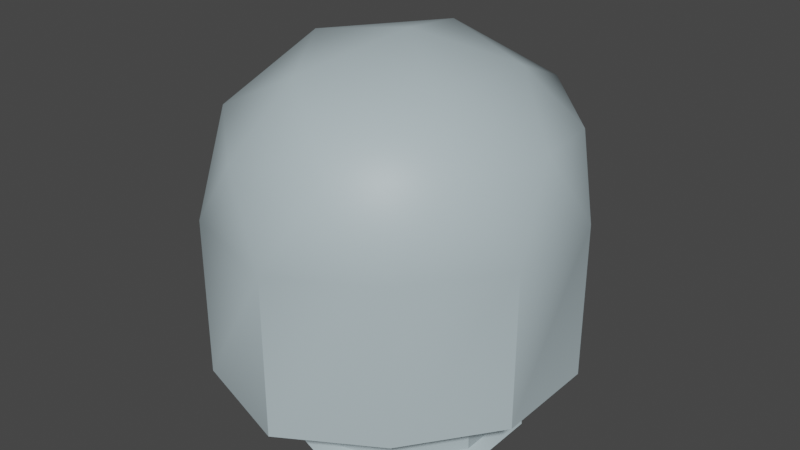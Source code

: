 # Source: RadomeLarge2.blend  (saved by Blender 2.90.8; exported with 4.5.12 LTS)
import bpy
from mathutils import Matrix  # noqa: F401  (used for matrix-valued properties, if any)

bpy.ops.wm.read_factory_settings(use_empty=True)
scene = bpy.context.scene
scene.name = 'Scene'

# ---- collections
col_collection = bpy.data.collections.new('Collection'); scene.collection.children.link(col_collection)

# ---- materials (node trees are filled in below, after node groups)
mat_radome_001 = bpy.data.materials.new('Radome.001')
mat_radome_001.use_transparent_shadow = False
mat_radome = bpy.data.materials.new('Radome')
mat_radome.use_transparent_shadow = False

# ---- node groups
ng_auto_smooth = bpy.data.node_groups.new('Auto Smooth', 'GeometryNodeTree')
_s = ng_auto_smooth.interface.new_socket(name='Geometry', in_out='OUTPUT', socket_type='NodeSocketGeometry')
_s = ng_auto_smooth.interface.new_socket(name='Geometry', in_out='INPUT', socket_type='NodeSocketGeometry')
_s = ng_auto_smooth.interface.new_socket(name='Angle', in_out='INPUT', socket_type='NodeSocketFloat')
_s.subtype = 'ANGLE'
_s.min_value = 0.0
_s.max_value = 3.142
ng_auto_smooth.is_modifier = True
_N = ng_auto_smooth.nodes; _L = ng_auto_smooth.links
n0 = _N.new('NodeGroupOutput'); n0.name = 'Group Output'; n0.location = (480, -100)
n1 = _N.new('NodeGroupInput'); n1.name = 'Group Input'; n1.location = (-420, -300)
n2 = _N.new('NodeGroupInput'); n2.name = 'Group Input.001'; n2.location = (-60, -100)
n3 = _N.new('GeometryNodeSetShadeSmooth'); n3.name = 'Set Shade Smooth'; n3.location = (120, -100)
n3.domain = 'EDGE'
n4 = _N.new('GeometryNodeSetShadeSmooth'); n4.name = 'Set Shade Smooth.001'; n4.location = (300, -100)
n5 = _N.new('GeometryNodeInputMeshEdgeAngle'); n5.name = 'Edge Angle'; n5.location = (-420, -220)
n6 = _N.new('GeometryNodeInputEdgeSmooth'); n6.name = 'Is Edge Smooth'; n6.location = (-60, -160)
n7 = _N.new('GeometryNodeInputShadeSmooth'); n7.name = 'Is Face Smooth'; n7.location = (-240, -340)
n8 = _N.new('FunctionNodeBooleanMath'); n8.name = 'Boolean Math'; n8.location = (-60, -220)
n9 = _N.new('FunctionNodeCompare'); n9.name = 'Compare'; n9.location = (-240, -180)
n9.operation = 'LESS_EQUAL'
_L.new(n5.outputs[0], n9.inputs[0])
_L.new(n4.outputs[0], n0.inputs[0])
_L.new(n1.outputs[1], n9.inputs[1])
_L.new(n9.outputs[0], n8.inputs[0])
_L.new(n7.outputs[0], n8.inputs[1])
_L.new(n2.outputs[0], n3.inputs[0])
_L.new(n6.outputs[0], n3.inputs[1])
_L.new(n3.outputs[0], n4.inputs[0])
_L.new(n8.outputs[0], n3.inputs[2])
n0.is_active_output = True

# ---- material node trees
mat_radome_001.use_nodes = True; mat_radome_001.node_tree.nodes.clear()
_N = mat_radome_001.node_tree.nodes; _L = mat_radome_001.node_tree.links
n0 = _N.new('ShaderNodeOutputMaterial'); n0.name = 'Material Output'; n0.location = (300, 300)
n1 = _N.new('ShaderNodeBsdfPrincipled'); n1.name = 'Principled BSDF'; n1.location = (10, 300)
n1.distribution = 'GGX'
n1.subsurface_method = 'BURLEY'
n1.inputs[0].default_value = (0.4482, 0.5485, 0.5815, 1.0)
n1.inputs[3].default_value = 1.45
n1.inputs[27].default_value = (0.0, 0.0, 0.0, 1.0)
n1.inputs[28].default_value = 1.0
_L.new(n1.outputs[0], n0.inputs[0])
n0.is_active_output = True
mat_radome.use_nodes = True; mat_radome.node_tree.nodes.clear()
_N = mat_radome.node_tree.nodes; _L = mat_radome.node_tree.links
n0 = _N.new('ShaderNodeOutputMaterial'); n0.name = 'Material Output'; n0.location = (300, 300)
n1 = _N.new('ShaderNodeBsdfPrincipled'); n1.name = 'Principled BSDF'; n1.location = (10, 300)
n1.distribution = 'GGX'
n1.subsurface_method = 'BURLEY'
n1.inputs[0].default_value = (0.4482, 0.5485, 0.5815, 1.0)
n1.inputs[3].default_value = 1.45
n1.inputs[27].default_value = (0.0, 0.0, 0.0, 1.0)
n1.inputs[28].default_value = 1.0
_L.new(n1.outputs[0], n0.inputs[0])
n0.is_active_output = True

# ---- world
world_world = bpy.data.worlds.new('World'); scene.world = world_world
world_world.use_nodes = True; world_world.node_tree.nodes.clear()
_N = world_world.node_tree.nodes; _L = world_world.node_tree.links
n0 = _N.new('ShaderNodeOutputWorld'); n0.name = 'World Output'; n0.location = (300, 300)
n1 = _N.new('ShaderNodeBackground'); n1.name = 'Background'; n1.location = (10, 300)
n1.inputs[0].default_value = (0.05088, 0.05088, 0.05088, 1.0)
_L.new(n1.outputs[0], n0.inputs[0])
n0.is_active_output = True
world_world.color = (0.05088, 0.05088, 0.05088)
world_world.use_sun_shadow = False
world_world.sun_shadow_jitter_overblur = 0.0

# ---- meshes
me_icosphere_002 = bpy.data.meshes.new('Icosphere.002')
me_icosphere_002.from_pydata([(0.1264, -1.049, 1.882), (-0.9901, -0.5939, 1.861), (-0.9901, 0.5939, 1.861), (0.1264, 1.049, 1.882), (0.8885, 2.74e-08, 1.882), (-0.2135, -2.259e-10, 2.428), (0.9292, -0.3713, 1.415), (0.9292, 0.3713, 1.415), (-0.2135, -1.202, 1.415), (0.4927, -0.9721, 1.415), (-1.22, -0.3401, 1.434), (-0.8198, -0.8905, 1.434), (-0.8198, 0.8905, 1.434), (-1.22, 0.3401, 1.434), (0.4927, 0.9721, 1.415), (-0.2135, 1.202, 1.415), (0.6342, -0.6166, 1.961), (-0.5386, -0.9976, 1.961), (-1.134, 2.74e-08, 1.934), (-0.5386, 0.9976, 1.961), (0.6342, 0.6166, 1.961), (0.001389, -0.674, 2.283), (0.4911, -2.259e-10, 2.283), (-0.6971, -0.3816, 2.223), (-0.6971, 0.3816, 2.223), (0.001389, 0.674, 2.283), (0.9292, -0.3713, 0.4144), (0.9292, 0.3713, 0.4144), (-0.2135, -1.202, 0.4144), (0.4927, -0.9721, 0.4144), (-1.22, -0.3401, 0.4507), (-0.8198, -0.8905, 0.4507), (-0.8198, 0.8905, 0.4507), (-1.22, 0.3401, 0.4507), (0.4927, 0.9721, 0.4144), (-0.2135, 1.202, 0.4144), (0.5057, -0.2204, 0.3893), (0.5057, 0.2204, 0.3893), (-0.1728, -0.7134, 0.3893), (0.2466, -0.5771, 0.3893), (-0.8512, -0.2204, 0.3893), (-0.5921, -0.5771, 0.3893), (-0.5921, 0.5771, 0.3893), (-0.8512, 0.2204, 0.3893), (0.2466, 0.5771, 0.3893), (-0.1728, 0.7134, 0.3893), (0.5764, -0.2434, 0.343), (0.5764, 0.2434, 0.343), (-0.1728, -0.7877, 0.343), (0.2902, -0.6373, 0.343), (-0.9219, -0.2434, 0.343), (-0.6358, -0.6373, 0.343), (-0.6358, 0.6373, 0.343), (-0.9219, 0.2434, 0.343), (0.2902, 0.6373, 0.343), (-0.1728, 0.7877, 0.343), (0.5048, -0.2201, 0.2967), (0.5048, 0.2201, 0.2967), (-0.1728, -0.7124, 0.2967), (0.246, -0.5764, 0.2967), (-0.8503, -0.2201, 0.2967), (-0.5915, -0.5764, 0.2967), (-0.5915, 0.5764, 0.2967), (-0.8503, 0.2201, 0.2967), (0.246, 0.5764, 0.2967), (-0.1728, 0.7124, 0.2967), (0.5048, 0.2201, 0.05682), (0.246, 0.5764, 0.05682), (-0.1728, 0.7124, 0.05682), (-0.5915, 0.5764, 0.05682), (-0.8503, 0.2201, 0.05682), (-0.8503, -0.2201, 0.05682), (-0.5915, -0.5764, 0.05682), (-0.1728, -0.7124, 0.05682), (0.246, -0.5764, 0.05682), (0.5048, -0.2201, 0.05682), (0.5713, 0.2418, 2.384e-07), (0.2871, 0.633, 2.384e-07), (-0.1728, 0.7824, 2.384e-07), (-0.6326, 0.633, 2.384e-07), (-0.9169, 0.2418, 2.384e-07), (-0.9169, -0.2418, 2.384e-07), (-0.6326, -0.633, 2.384e-07), (-0.1728, -0.7824, 2.384e-07), (0.2871, -0.633, 2.384e-07), (0.5713, -0.2418, 2.384e-07)], [], [(0, 16, 21), (1, 17, 23), (2, 18, 24), (3, 19, 25), (4, 20, 22), (22, 25, 5), (22, 20, 25), (20, 3, 25), (25, 24, 5), (25, 19, 24), (19, 2, 24), (24, 23, 5), (24, 18, 23), (18, 1, 23), (23, 21, 5), (23, 17, 21), (17, 0, 21), (21, 22, 5), (21, 16, 22), (16, 4, 22), (7, 20, 4), (7, 14, 20), (14, 3, 20), (15, 19, 3), (15, 12, 19), (12, 2, 19), (13, 18, 2), (13, 10, 18), (10, 1, 18), (11, 17, 1), (11, 8, 17), (8, 0, 17), (9, 16, 0), (9, 6, 16), (6, 4, 16), (14, 15, 3), (12, 13, 2), (10, 11, 1), (8, 9, 0), (6, 7, 4), (13, 12, 32, 33), (6, 9, 29, 26), (8, 11, 31, 28), (11, 10, 30, 31), (10, 13, 33, 30), (12, 15, 35, 32), (14, 7, 27, 34), (9, 8, 28, 29), (15, 14, 34, 35), (7, 6, 26, 27), (33, 32, 42, 43), (28, 31, 41, 38), (34, 27, 37, 44), (31, 30, 40, 41), (26, 29, 39, 36), (32, 35, 45, 42), (29, 28, 38, 39), (35, 34, 44, 45), (30, 33, 43, 40), (27, 26, 36, 37), (44, 37, 47, 54), (41, 40, 50, 51), (36, 39, 49, 46), (42, 45, 55, 52), (39, 38, 48, 49), (45, 44, 54, 55), (40, 43, 53, 50), (37, 36, 46, 47), (43, 42, 52, 53), (38, 41, 51, 48), (46, 49, 59, 56), (52, 55, 65, 62), (49, 48, 58, 59), (55, 54, 64, 65), (50, 53, 63, 60), (47, 46, 56, 57), (53, 52, 62, 63), (48, 51, 61, 58), (54, 47, 57, 64), (51, 50, 60, 61), (62, 65, 68, 69), (74, 73, 83, 84), (59, 58, 73, 74), (65, 64, 67, 68), (60, 63, 70, 71), (57, 56, 75, 66), (63, 62, 69, 70), (58, 61, 72, 73), (64, 57, 66, 67), (61, 60, 71, 72), (56, 59, 74, 75), (76, 85, 84, 83, 82, 81, 80, 79, 78, 77), (68, 67, 77, 78), (71, 70, 80, 81), (66, 75, 85, 76), (70, 69, 79, 80), (73, 72, 82, 83), (67, 66, 76, 77), (72, 71, 81, 82), (75, 74, 84, 85), (69, 68, 78, 79)])
me_icosphere_002.polygons.foreach_set('use_smooth', [True] * 101)
_k = {(27, 34): 0.85882, (32, 35): 0.85882, (30, 33): 0.85882, (28, 31): 0.85882, (26, 29): 0.85882, (34, 35): 0.85882, (32, 33): 0.85882, (30, 31): 0.85882, (28, 29): 0.85882, (26, 27): 0.85882, (37, 44): 1.0, (42, 45): 1.0, (40, 43): 1.0, (38, 41): 1.0, (36, 39): 1.0, (44, 45): 1.0, (42, 43): 1.0, (40, 41): 1.0, (38, 39): 1.0, (36, 37): 1.0, (57, 64): 1.0, (62, 65): 1.0, (60, 63): 1.0, (58, 61): 1.0, (56, 59): 1.0, (64, 65): 1.0, (62, 63): 1.0, (60, 61): 1.0, (58, 59): 1.0, (56, 57): 1.0, (66, 67): 1.0, (68, 69): 1.0, (70, 71): 1.0, (72, 73): 1.0, (74, 75): 1.0, (67, 68): 1.0, (69, 70): 1.0, (71, 72): 1.0, (73, 74): 1.0, (66, 75): 1.0, (76, 77): 1.0, (78, 79): 1.0, (80, 81): 1.0, (82, 83): 1.0, (84, 85): 1.0, (77, 78): 1.0, (79, 80): 1.0, (81, 82): 1.0, (83, 84): 1.0, (76, 85): 1.0}
me_icosphere_002.attributes.new('crease_edge', 'FLOAT', 'EDGE').data.foreach_set('value', [_k.get((min(e.vertices), max(e.vertices)), 0.0) for e in me_icosphere_002.edges])
_uv = me_icosphere_002.uv_layers.new(name='UVMap')
_uv.uv.foreach_set('vector', [0.8182, 0.3149, 0.7273, 0.3149, 0.7727, 0.3937, 1.0, 0.3149, 0.9091, 0.3149, 0.9545, 0.3937, 0.2727, 0.3149, 0.1818, 0.3149, 0.2273, 0.3937, 0.4545, 0.3149, 0.3636, 0.3149, 0.4091, 0.3937, 0.6364, 0.3149, 0.5455, 0.3149, 0.5909, 0.3937, 0.5909, 0.3937, 0.5, 0.3937, 0.5455, 0.4724, 0.5909, 0.3937, 0.5455, 0.3149, 0.5, 0.3937, 0.5455, 0.3149, 0.4545, 0.3149, 0.5, 0.3937, 0.4091, 0.3937, 0.3182, 0.3937, 0.3636, 0.4724, 0.4091, 0.3937, 0.3636, 0.3149, 0.3182, 0.3937, 0.3636, 0.3149, 0.2727, 0.3149, 0.3182, 0.3937, 0.2273, 0.3937, 0.1364, 0.3937, 0.1818, 0.4724, 0.2273, 0.3937, 0.1818, 0.3149, 0.1364, 0.3937, 0.1818, 0.3149, 0.09091, 0.3149, 0.1364, 0.3937, 0.9545, 0.3937, 0.8636, 0.3937, 0.9091, 0.4724, 0.9545, 0.3937, 0.9091, 0.3149, 0.8636, 0.3937, 0.9091, 0.3149, 0.8182, 0.3149, 0.8636, 0.3937, 0.7727, 0.3937, 0.6818, 0.3937, 0.7273, 0.4724, 0.7727, 0.3937, 0.7273, 0.3149, 0.6818, 0.3937, 0.7273, 0.3149, 0.6364, 0.3149, 0.6818, 0.3937, 0.5909, 0.2362, 0.5455, 0.3149, 0.6364, 0.3149, 0.5909, 0.2362, 0.5, 0.2362, 0.5455, 0.3149, 0.5, 0.2362, 0.4545, 0.3149, 0.5455, 0.3149, 0.4091, 0.2362, 0.3636, 0.3149, 0.4545, 0.3149, 0.4091, 0.2362, 0.3182, 0.2362, 0.3636, 0.3149, 0.3182, 0.2362, 0.2727, 0.3149, 0.3636, 0.3149, 0.2273, 0.2362, 0.1818, 0.3149, 0.2727, 0.3149, 0.2273, 0.2362, 0.1364, 0.2362, 0.1818, 0.3149, 0.1364, 0.2362, 0.09091, 0.3149, 0.1818, 0.3149, 0.9545, 0.2362, 0.9091, 0.3149, 1.0, 0.3149, 0.9545, 0.2362, 0.8636, 0.2362, 0.9091, 0.3149, 0.8636, 0.2362, 0.8182, 0.3149, 0.9091, 0.3149, 0.7727, 0.2362, 0.7273, 0.3149, 0.8182, 0.3149, 0.7727, 0.2362, 0.6818, 0.2362, 0.7273, 0.3149, 0.6818, 0.2362, 0.6364, 0.3149, 0.7273, 0.3149, 0.5, 0.2362, 0.4091, 0.2362, 0.4545, 0.3149, 0.3182, 0.2362, 0.2273, 0.2362, 0.2727, 0.3149, 0.1364, 0.2362, 0.04545, 0.2362, 0.09091, 0.3149, 0.8636, 0.2362, 0.7727, 0.2362, 0.8182, 0.3149, 0.6818, 0.2362, 0.5909, 0.2362, 0.6364, 0.3149, 0.2273, 0.2362, 0.3182, 0.2362, 0.3182, 0.2362, 0.2273, 0.2362, 0.6818, 0.2362, 0.7727, 0.2362, 0.7727, 0.2362, 0.6818, 0.2362, 0.8636, 0.2362, 0.9545, 0.2362, 0.9545, 0.2362, 0.8636, 0.2362, 0.04545, 0.2362, 0.1364, 0.2362, 0.1364, 0.2362, 0.04545, 0.2362, 0.1364, 0.2362, 0.2273, 0.2362, 0.2273, 0.2362, 0.1364, 0.2362, 0.3182, 0.2362, 0.4091, 0.2362, 0.4091, 0.2362, 0.3182, 0.2362, 0.5, 0.2362, 0.5909, 0.2362, 0.5909, 0.2362, 0.5, 0.2362, 0.7727, 0.2362, 0.8636, 0.2362, 0.8636, 0.2362, 0.7727, 0.2362, 0.4091, 0.2362, 0.5, 0.2362, 0.5, 0.2362, 0.4091, 0.2362, 0.5909, 0.2362, 0.6818, 0.2362, 0.6818, 0.2362, 0.5909, 0.2362, 0.2273, 0.2362, 0.3182, 0.2362, 0.3182, 0.2362, 0.2273, 0.2362, 0.8636, 0.2362, 0.9545, 0.2362, 0.9545, 0.2362, 0.8636, 0.2362, 0.5, 0.2362, 0.5909, 0.2362, 0.5909, 0.2362, 0.5, 0.2362, 0.04545, 0.2362, 0.1364, 0.2362, 0.1364, 0.2362, 0.04545, 0.2362, 0.6818, 0.2362, 0.7727, 0.2362, 0.7727, 0.2362, 0.6818, 0.2362, 0.3182, 0.2362, 0.4091, 0.2362, 0.4091, 0.2362, 0.3182, 0.2362, 0.7727, 0.2362, 0.8636, 0.2362, 0.8636, 0.2362, 0.7727, 0.2362, 0.4091, 0.2362, 0.5, 0.2362, 0.5, 0.2362, 0.4091, 0.2362, 0.1364, 0.2362, 0.2273, 0.2362, 0.2273, 0.2362, 0.1364, 0.2362, 0.5909, 0.2362, 0.6818, 0.2362, 0.6818, 0.2362, 0.5909, 0.2362, 0.5, 0.2362, 0.5909, 0.2362, 0.5909, 0.2362, 0.5, 0.2362, 0.04545, 0.2362, 0.1364, 0.2362, 0.1364, 0.2362, 0.04545, 0.2362, 0.6818, 0.2362, 0.7727, 0.2362, 0.7727, 0.2362, 0.6818, 0.2362, 0.3182, 0.2362, 0.4091, 0.2362, 0.4091, 0.2362, 0.3182, 0.2362, 0.7727, 0.2362, 0.8636, 0.2362, 0.8636, 0.2362, 0.7727, 0.2362, 0.4091, 0.2362, 0.5, 0.2362, 0.5, 0.2362, 0.4091, 0.2362, 0.1364, 0.2362, 0.2273, 0.2362, 0.2273, 0.2362, 0.1364, 0.2362, 0.5909, 0.2362, 0.6818, 0.2362, 0.6818, 0.2362, 0.5909, 0.2362, 0.2273, 0.2362, 0.3182, 0.2362, 0.3182, 0.2362, 0.2273, 0.2362, 0.8636, 0.2362, 0.9545, 0.2362, 0.9545, 0.2362, 0.8636, 0.2362, 0.6818, 0.2362, 0.7727, 0.2362, 0.7727, 0.2362, 0.6818, 0.2362, 0.3182, 0.2362, 0.4091, 0.2362, 0.4091, 0.2362, 0.3182, 0.2362, 0.7727, 0.2362, 0.8636, 0.2362, 0.8636, 0.2362, 0.7727, 0.2362, 0.4091, 0.2362, 0.5, 0.2362, 0.5, 0.2362, 0.4091, 0.2362, 0.1364, 0.2362, 0.2273, 0.2362, 0.2273, 0.2362, 0.1364, 0.2362, 0.5909, 0.2362, 0.6818, 0.2362, 0.6818, 0.2362, 0.5909, 0.2362, 0.2273, 0.2362, 0.3182, 0.2362, 0.3182, 0.2362, 0.2273, 0.2362, 0.8636, 0.2362, 0.9545, 0.2362, 0.9545, 0.2362, 0.8636, 0.2362, 0.5, 0.2362, 0.5909, 0.2362, 0.5909, 0.2362, 0.5, 0.2362, 0.04545, 0.2362, 0.1364, 0.2362, 0.1364, 0.2362, 0.04545, 0.2362, 0.3182, 0.2362, 0.4091, 0.2362, 0.4091, 0.2362, 0.3182, 0.2362, 0.7727, 0.2362, 0.8636, 0.2362, 0.8636, 0.2362, 0.7727, 0.2362, 0.7727, 0.2362, 0.8636, 0.2362, 0.8636, 0.2362, 0.7727, 0.2362, 0.4091, 0.2362, 0.5, 0.2362, 0.5, 0.2362, 0.4091, 0.2362, 0.1364, 0.2362, 0.2273, 0.2362, 0.2273, 0.2362, 0.1364, 0.2362, 0.5909, 0.2362, 0.6818, 0.2362, 0.6818, 0.2362, 0.5909, 0.2362, 0.2273, 0.2362, 0.3182, 0.2362, 0.3182, 0.2362, 0.2273, 0.2362, 0.8636, 0.2362, 0.9545, 0.2362, 0.9545, 0.2362, 0.8636, 0.2362, 0.5, 0.2362, 0.5909, 0.2362, 0.5909, 0.2362, 0.5, 0.2362, 0.04545, 0.2362, 0.1364, 0.2362, 0.1364, 0.2362, 0.04545, 0.2362, 0.6818, 0.2362, 0.7727, 0.2362, 0.7727, 0.2362, 0.6818, 0.2362, 0.5909, 0.2362, 0.6818, 0.2362, 0.7727, 0.2362, 0.8636, 0.2362, 0.9545, 0.2362, 0.1364, 0.2362, 0.2273, 0.2362, 0.3182, 0.2362, 0.4091, 0.2362, 0.5, 0.2362, 0.4091, 0.2362, 0.5, 0.2362, 0.5, 0.2362, 0.4091, 0.2362, 0.1364, 0.2362, 0.2273, 0.2362, 0.2273, 0.2362, 0.1364, 0.2362, 0.5909, 0.2362, 0.6818, 0.2362, 0.6818, 0.2362, 0.5909, 0.2362, 0.2273, 0.2362, 0.3182, 0.2362, 0.3182, 0.2362, 0.2273, 0.2362, 0.8636, 0.2362, 0.9545, 0.2362, 0.9545, 0.2362, 0.8636, 0.2362, 0.5, 0.2362, 0.5909, 0.2362, 0.5909, 0.2362, 0.5, 0.2362, 0.04545, 0.2362, 0.1364, 0.2362, 0.1364, 0.2362, 0.04545, 0.2362, 0.6818, 0.2362, 0.7727, 0.2362, 0.7727, 0.2362, 0.6818, 0.2362, 0.3182, 0.2362, 0.4091, 0.2362, 0.4091, 0.2362, 0.3182, 0.2362])
me_icosphere_002.materials.append(mat_radome_001)
me_icosphere_002.use_remesh_preserve_volume = False
me_icosphere_002.use_remesh_preserve_attributes = False
me_icosphere_002.use_mirror_vertex_groups = False
me_icosphere_002.update()
me_icosphere_005 = bpy.data.meshes.new('Icosphere.005')
me_icosphere_005.from_pydata([(0.1264, -1.049, 1.882), (-0.9901, -0.5939, 1.861), (-0.9901, 0.5939, 1.861), (0.1264, 1.049, 1.882), (0.8885, 2.74e-08, 1.882), (-0.2135, -2.259e-10, 2.428), (0.9292, -0.3713, 1.415), (0.9292, 0.3713, 1.415), (-0.2135, -1.202, 1.415), (0.4927, -0.9721, 1.415), (-1.22, -0.3401, 1.434), (-0.8198, -0.8905, 1.434), (-0.8198, 0.8905, 1.434), (-1.22, 0.3401, 1.434), (0.4927, 0.9721, 1.415), (-0.2135, 1.202, 1.415), (0.6342, -0.6166, 1.961), (-0.5386, -0.9976, 1.961), (-1.134, 2.74e-08, 1.934), (-0.5386, 0.9976, 1.961), (0.6342, 0.6166, 1.961), (0.001389, -0.674, 2.283), (0.4911, -2.259e-10, 2.283), (-0.6971, -0.3816, 2.223), (-0.6971, 0.3816, 2.223), (0.001389, 0.674, 2.283), (0.9292, -0.3713, 0.4144), (0.9292, 0.3713, 0.4144), (-0.2135, -1.202, 0.4144), (0.4927, -0.9721, 0.4144), (-1.22, -0.3401, 0.4507), (-0.8198, -0.8905, 0.4507), (-0.8198, 0.8905, 0.4507), (-1.22, 0.3401, 0.4507), (0.4927, 0.9721, 0.4144), (-0.2135, 1.202, 0.4144), (0.5057, -0.2204, 0.3893), (0.5057, 0.2204, 0.3893), (-0.1728, -0.7134, 0.3893), (0.2466, -0.5771, 0.3893), (-0.8512, -0.2204, 0.3893), (-0.5921, -0.5771, 0.3893), (-0.5921, 0.5771, 0.3893), (-0.8512, 0.2204, 0.3893), (0.2466, 0.5771, 0.3893), (-0.1728, 0.7134, 0.3893), (0.5764, -0.2434, 0.343), (0.5764, 0.2434, 0.343), (-0.1728, -0.7877, 0.343), (0.2902, -0.6373, 0.343), (-0.9219, -0.2434, 0.343), (-0.6358, -0.6373, 0.343), (-0.6358, 0.6373, 0.343), (-0.9219, 0.2434, 0.343), (0.2902, 0.6373, 0.343), (-0.1728, 0.7877, 0.343), (0.5048, -0.2201, 0.2967), (0.5048, 0.2201, 0.2967), (-0.1728, -0.7124, 0.2967), (0.246, -0.5764, 0.2967), (-0.8503, -0.2201, 0.2967), (-0.5915, -0.5764, 0.2967), (-0.5915, 0.5764, 0.2967), (-0.8503, 0.2201, 0.2967), (0.246, 0.5764, 0.2967), (-0.1728, 0.7124, 0.2967), (0.5048, 0.2201, 0.05682), (0.246, 0.5764, 0.05682), (-0.1728, 0.7124, 0.05682), (-0.5915, 0.5764, 0.05682), (-0.8503, 0.2201, 0.05682), (-0.8503, -0.2201, 0.05682), (-0.5915, -0.5764, 0.05682), (-0.1728, -0.7124, 0.05682), (0.246, -0.5764, 0.05682), (0.5048, -0.2201, 0.05682), (0.5713, 0.2418, 2.384e-07), (0.2871, 0.633, 2.384e-07), (-0.1728, 0.7824, 2.384e-07), (-0.6326, 0.633, 2.384e-07), (-0.9169, 0.2418, 2.384e-07), (-0.9169, -0.2418, 2.384e-07), (-0.6326, -0.633, 2.384e-07), (-0.1728, -0.7824, 2.384e-07), (0.2871, -0.633, 2.384e-07), (0.5713, -0.2418, 2.384e-07)], [], [(0, 16, 21), (1, 17, 23), (2, 18, 24), (3, 19, 25), (4, 20, 22), (22, 25, 5), (22, 20, 25), (20, 3, 25), (25, 24, 5), (25, 19, 24), (19, 2, 24), (24, 23, 5), (24, 18, 23), (18, 1, 23), (23, 21, 5), (23, 17, 21), (17, 0, 21), (21, 22, 5), (21, 16, 22), (16, 4, 22), (7, 20, 4), (7, 14, 20), (14, 3, 20), (15, 19, 3), (15, 12, 19), (12, 2, 19), (13, 18, 2), (13, 10, 18), (10, 1, 18), (11, 17, 1), (11, 8, 17), (8, 0, 17), (9, 16, 0), (9, 6, 16), (6, 4, 16), (14, 15, 3), (12, 13, 2), (10, 11, 1), (8, 9, 0), (6, 7, 4), (13, 12, 32, 33), (6, 9, 29, 26), (8, 11, 31, 28), (11, 10, 30, 31), (10, 13, 33, 30), (12, 15, 35, 32), (14, 7, 27, 34), (9, 8, 28, 29), (15, 14, 34, 35), (7, 6, 26, 27), (33, 32, 42, 43), (28, 31, 41, 38), (34, 27, 37, 44), (31, 30, 40, 41), (26, 29, 39, 36), (32, 35, 45, 42), (29, 28, 38, 39), (35, 34, 44, 45), (30, 33, 43, 40), (27, 26, 36, 37), (44, 37, 47, 54), (41, 40, 50, 51), (36, 39, 49, 46), (42, 45, 55, 52), (39, 38, 48, 49), (45, 44, 54, 55), (40, 43, 53, 50), (37, 36, 46, 47), (43, 42, 52, 53), (38, 41, 51, 48), (46, 49, 59, 56), (52, 55, 65, 62), (49, 48, 58, 59), (55, 54, 64, 65), (50, 53, 63, 60), (47, 46, 56, 57), (53, 52, 62, 63), (48, 51, 61, 58), (54, 47, 57, 64), (51, 50, 60, 61), (62, 65, 68, 69), (74, 73, 83, 84), (59, 58, 73, 74), (65, 64, 67, 68), (60, 63, 70, 71), (57, 56, 75, 66), (63, 62, 69, 70), (58, 61, 72, 73), (64, 57, 66, 67), (61, 60, 71, 72), (56, 59, 74, 75), (76, 85, 84, 83, 82, 81, 80, 79, 78, 77), (68, 67, 77, 78), (71, 70, 80, 81), (66, 75, 85, 76), (70, 69, 79, 80), (73, 72, 82, 83), (67, 66, 76, 77), (72, 71, 81, 82), (75, 74, 84, 85), (69, 68, 78, 79)])
me_icosphere_005.polygons.foreach_set('use_smooth', [True] * 101)
_k = {(27, 34): 0.85882, (32, 35): 0.85882, (30, 33): 0.85882, (28, 31): 0.85882, (26, 29): 0.85882, (34, 35): 0.85882, (32, 33): 0.85882, (30, 31): 0.85882, (28, 29): 0.85882, (26, 27): 0.85882, (37, 44): 1.0, (42, 45): 1.0, (40, 43): 1.0, (38, 41): 1.0, (36, 39): 1.0, (44, 45): 1.0, (42, 43): 1.0, (40, 41): 1.0, (38, 39): 1.0, (36, 37): 1.0, (57, 64): 1.0, (62, 65): 1.0, (60, 63): 1.0, (58, 61): 1.0, (56, 59): 1.0, (64, 65): 1.0, (62, 63): 1.0, (60, 61): 1.0, (58, 59): 1.0, (56, 57): 1.0, (66, 67): 1.0, (68, 69): 1.0, (70, 71): 1.0, (72, 73): 1.0, (74, 75): 1.0, (67, 68): 1.0, (69, 70): 1.0, (71, 72): 1.0, (73, 74): 1.0, (66, 75): 1.0, (76, 77): 1.0, (78, 79): 1.0, (80, 81): 1.0, (82, 83): 1.0, (84, 85): 1.0, (77, 78): 1.0, (79, 80): 1.0, (81, 82): 1.0, (83, 84): 1.0, (76, 85): 1.0}
me_icosphere_005.attributes.new('crease_edge', 'FLOAT', 'EDGE').data.foreach_set('value', [_k.get((min(e.vertices), max(e.vertices)), 0.0) for e in me_icosphere_005.edges])
_uv = me_icosphere_005.uv_layers.new(name='UVMap')
_uv.uv.foreach_set('vector', [0.8182, 0.3149, 0.7273, 0.3149, 0.7727, 0.3937, 1.0, 0.3149, 0.9091, 0.3149, 0.9545, 0.3937, 0.2727, 0.3149, 0.1818, 0.3149, 0.2273, 0.3937, 0.4545, 0.3149, 0.3636, 0.3149, 0.4091, 0.3937, 0.6364, 0.3149, 0.5455, 0.3149, 0.5909, 0.3937, 0.5909, 0.3937, 0.5, 0.3937, 0.5455, 0.4724, 0.5909, 0.3937, 0.5455, 0.3149, 0.5, 0.3937, 0.5455, 0.3149, 0.4545, 0.3149, 0.5, 0.3937, 0.4091, 0.3937, 0.3182, 0.3937, 0.3636, 0.4724, 0.4091, 0.3937, 0.3636, 0.3149, 0.3182, 0.3937, 0.3636, 0.3149, 0.2727, 0.3149, 0.3182, 0.3937, 0.2273, 0.3937, 0.1364, 0.3937, 0.1818, 0.4724, 0.2273, 0.3937, 0.1818, 0.3149, 0.1364, 0.3937, 0.1818, 0.3149, 0.09091, 0.3149, 0.1364, 0.3937, 0.9545, 0.3937, 0.8636, 0.3937, 0.9091, 0.4724, 0.9545, 0.3937, 0.9091, 0.3149, 0.8636, 0.3937, 0.9091, 0.3149, 0.8182, 0.3149, 0.8636, 0.3937, 0.7727, 0.3937, 0.6818, 0.3937, 0.7273, 0.4724, 0.7727, 0.3937, 0.7273, 0.3149, 0.6818, 0.3937, 0.7273, 0.3149, 0.6364, 0.3149, 0.6818, 0.3937, 0.5909, 0.2362, 0.5455, 0.3149, 0.6364, 0.3149, 0.5909, 0.2362, 0.5, 0.2362, 0.5455, 0.3149, 0.5, 0.2362, 0.4545, 0.3149, 0.5455, 0.3149, 0.4091, 0.2362, 0.3636, 0.3149, 0.4545, 0.3149, 0.4091, 0.2362, 0.3182, 0.2362, 0.3636, 0.3149, 0.3182, 0.2362, 0.2727, 0.3149, 0.3636, 0.3149, 0.2273, 0.2362, 0.1818, 0.3149, 0.2727, 0.3149, 0.2273, 0.2362, 0.1364, 0.2362, 0.1818, 0.3149, 0.1364, 0.2362, 0.09091, 0.3149, 0.1818, 0.3149, 0.9545, 0.2362, 0.9091, 0.3149, 1.0, 0.3149, 0.9545, 0.2362, 0.8636, 0.2362, 0.9091, 0.3149, 0.8636, 0.2362, 0.8182, 0.3149, 0.9091, 0.3149, 0.7727, 0.2362, 0.7273, 0.3149, 0.8182, 0.3149, 0.7727, 0.2362, 0.6818, 0.2362, 0.7273, 0.3149, 0.6818, 0.2362, 0.6364, 0.3149, 0.7273, 0.3149, 0.5, 0.2362, 0.4091, 0.2362, 0.4545, 0.3149, 0.3182, 0.2362, 0.2273, 0.2362, 0.2727, 0.3149, 0.1364, 0.2362, 0.04545, 0.2362, 0.09091, 0.3149, 0.8636, 0.2362, 0.7727, 0.2362, 0.8182, 0.3149, 0.6818, 0.2362, 0.5909, 0.2362, 0.6364, 0.3149, 0.2273, 0.2362, 0.3182, 0.2362, 0.3182, 0.2362, 0.2273, 0.2362, 0.6818, 0.2362, 0.7727, 0.2362, 0.7727, 0.2362, 0.6818, 0.2362, 0.8636, 0.2362, 0.9545, 0.2362, 0.9545, 0.2362, 0.8636, 0.2362, 0.04545, 0.2362, 0.1364, 0.2362, 0.1364, 0.2362, 0.04545, 0.2362, 0.1364, 0.2362, 0.2273, 0.2362, 0.2273, 0.2362, 0.1364, 0.2362, 0.3182, 0.2362, 0.4091, 0.2362, 0.4091, 0.2362, 0.3182, 0.2362, 0.5, 0.2362, 0.5909, 0.2362, 0.5909, 0.2362, 0.5, 0.2362, 0.7727, 0.2362, 0.8636, 0.2362, 0.8636, 0.2362, 0.7727, 0.2362, 0.4091, 0.2362, 0.5, 0.2362, 0.5, 0.2362, 0.4091, 0.2362, 0.5909, 0.2362, 0.6818, 0.2362, 0.6818, 0.2362, 0.5909, 0.2362, 0.2273, 0.2362, 0.3182, 0.2362, 0.3182, 0.2362, 0.2273, 0.2362, 0.8636, 0.2362, 0.9545, 0.2362, 0.9545, 0.2362, 0.8636, 0.2362, 0.5, 0.2362, 0.5909, 0.2362, 0.5909, 0.2362, 0.5, 0.2362, 0.04545, 0.2362, 0.1364, 0.2362, 0.1364, 0.2362, 0.04545, 0.2362, 0.6818, 0.2362, 0.7727, 0.2362, 0.7727, 0.2362, 0.6818, 0.2362, 0.3182, 0.2362, 0.4091, 0.2362, 0.4091, 0.2362, 0.3182, 0.2362, 0.7727, 0.2362, 0.8636, 0.2362, 0.8636, 0.2362, 0.7727, 0.2362, 0.4091, 0.2362, 0.5, 0.2362, 0.5, 0.2362, 0.4091, 0.2362, 0.1364, 0.2362, 0.2273, 0.2362, 0.2273, 0.2362, 0.1364, 0.2362, 0.5909, 0.2362, 0.6818, 0.2362, 0.6818, 0.2362, 0.5909, 0.2362, 0.5, 0.2362, 0.5909, 0.2362, 0.5909, 0.2362, 0.5, 0.2362, 0.04545, 0.2362, 0.1364, 0.2362, 0.1364, 0.2362, 0.04545, 0.2362, 0.6818, 0.2362, 0.7727, 0.2362, 0.7727, 0.2362, 0.6818, 0.2362, 0.3182, 0.2362, 0.4091, 0.2362, 0.4091, 0.2362, 0.3182, 0.2362, 0.7727, 0.2362, 0.8636, 0.2362, 0.8636, 0.2362, 0.7727, 0.2362, 0.4091, 0.2362, 0.5, 0.2362, 0.5, 0.2362, 0.4091, 0.2362, 0.1364, 0.2362, 0.2273, 0.2362, 0.2273, 0.2362, 0.1364, 0.2362, 0.5909, 0.2362, 0.6818, 0.2362, 0.6818, 0.2362, 0.5909, 0.2362, 0.2273, 0.2362, 0.3182, 0.2362, 0.3182, 0.2362, 0.2273, 0.2362, 0.8636, 0.2362, 0.9545, 0.2362, 0.9545, 0.2362, 0.8636, 0.2362, 0.6818, 0.2362, 0.7727, 0.2362, 0.7727, 0.2362, 0.6818, 0.2362, 0.3182, 0.2362, 0.4091, 0.2362, 0.4091, 0.2362, 0.3182, 0.2362, 0.7727, 0.2362, 0.8636, 0.2362, 0.8636, 0.2362, 0.7727, 0.2362, 0.4091, 0.2362, 0.5, 0.2362, 0.5, 0.2362, 0.4091, 0.2362, 0.1364, 0.2362, 0.2273, 0.2362, 0.2273, 0.2362, 0.1364, 0.2362, 0.5909, 0.2362, 0.6818, 0.2362, 0.6818, 0.2362, 0.5909, 0.2362, 0.2273, 0.2362, 0.3182, 0.2362, 0.3182, 0.2362, 0.2273, 0.2362, 0.8636, 0.2362, 0.9545, 0.2362, 0.9545, 0.2362, 0.8636, 0.2362, 0.5, 0.2362, 0.5909, 0.2362, 0.5909, 0.2362, 0.5, 0.2362, 0.04545, 0.2362, 0.1364, 0.2362, 0.1364, 0.2362, 0.04545, 0.2362, 0.3182, 0.2362, 0.4091, 0.2362, 0.4091, 0.2362, 0.3182, 0.2362, 0.7727, 0.2362, 0.8636, 0.2362, 0.8636, 0.2362, 0.7727, 0.2362, 0.7727, 0.2362, 0.8636, 0.2362, 0.8636, 0.2362, 0.7727, 0.2362, 0.4091, 0.2362, 0.5, 0.2362, 0.5, 0.2362, 0.4091, 0.2362, 0.1364, 0.2362, 0.2273, 0.2362, 0.2273, 0.2362, 0.1364, 0.2362, 0.5909, 0.2362, 0.6818, 0.2362, 0.6818, 0.2362, 0.5909, 0.2362, 0.2273, 0.2362, 0.3182, 0.2362, 0.3182, 0.2362, 0.2273, 0.2362, 0.8636, 0.2362, 0.9545, 0.2362, 0.9545, 0.2362, 0.8636, 0.2362, 0.5, 0.2362, 0.5909, 0.2362, 0.5909, 0.2362, 0.5, 0.2362, 0.04545, 0.2362, 0.1364, 0.2362, 0.1364, 0.2362, 0.04545, 0.2362, 0.6818, 0.2362, 0.7727, 0.2362, 0.7727, 0.2362, 0.6818, 0.2362, 0.5909, 0.2362, 0.6818, 0.2362, 0.7727, 0.2362, 0.8636, 0.2362, 0.9545, 0.2362, 0.1364, 0.2362, 0.2273, 0.2362, 0.3182, 0.2362, 0.4091, 0.2362, 0.5, 0.2362, 0.4091, 0.2362, 0.5, 0.2362, 0.5, 0.2362, 0.4091, 0.2362, 0.1364, 0.2362, 0.2273, 0.2362, 0.2273, 0.2362, 0.1364, 0.2362, 0.5909, 0.2362, 0.6818, 0.2362, 0.6818, 0.2362, 0.5909, 0.2362, 0.2273, 0.2362, 0.3182, 0.2362, 0.3182, 0.2362, 0.2273, 0.2362, 0.8636, 0.2362, 0.9545, 0.2362, 0.9545, 0.2362, 0.8636, 0.2362, 0.5, 0.2362, 0.5909, 0.2362, 0.5909, 0.2362, 0.5, 0.2362, 0.04545, 0.2362, 0.1364, 0.2362, 0.1364, 0.2362, 0.04545, 0.2362, 0.6818, 0.2362, 0.7727, 0.2362, 0.7727, 0.2362, 0.6818, 0.2362, 0.3182, 0.2362, 0.4091, 0.2362, 0.4091, 0.2362, 0.3182, 0.2362])
me_icosphere_005.materials.append(mat_radome)
me_icosphere_005.use_remesh_preserve_volume = False
me_icosphere_005.use_remesh_preserve_attributes = False
me_icosphere_005.use_mirror_vertex_groups = False
me_icosphere_005.update()

# ---- objects
ob_topmastradome_lod0 = bpy.data.objects.new('TopmastRadome_LOD0', me_icosphere_002)
ob_topmastradome_lod1 = bpy.data.objects.new('TopmastRadome_LOD1', me_icosphere_005)

# ---- transforms, parenting, visibility, modifiers, constraints
ob_topmastradome_lod0.location = (2.98e-08, 7.105e-15, 0.0)
ob_topmastradome_lod0.rotation_euler = (0.0, -0.0, 3.142)
ob_topmastradome_lod0.scale = (1.668, 1.668, 1.668)
ob_topmastradome_lod0.lineart.crease_threshold = 0.0
_m = ob_topmastradome_lod0.modifiers.new('Subdivision', 'SUBSURF')
_m.uv_smooth = 'PRESERVE_CORNERS'
_m.levels = 2
_m.show_only_control_edges = False
_m = ob_topmastradome_lod0.modifiers.new('Auto Smooth', 'NODES')
_m.node_group = ng_auto_smooth
_gi = [s.identifier for s in ng_auto_smooth.interface.items_tree if s.item_type == 'SOCKET' and s.in_out == 'INPUT']
_m[_gi[1]] = 0.5236  # Angle
ob_topmastradome_lod1.location = (2.98e-08, 7.105e-15, 0.0)
ob_topmastradome_lod1.rotation_euler = (0.0, -0.0, 3.142)
ob_topmastradome_lod1.scale = (1.668, 1.668, 1.668)
ob_topmastradome_lod1.lineart.crease_threshold = 0.0
_m = ob_topmastradome_lod1.modifiers.new('Auto Smooth', 'NODES')
_m.node_group = ng_auto_smooth
_gi = [s.identifier for s in ng_auto_smooth.interface.items_tree if s.item_type == 'SOCKET' and s.in_out == 'INPUT']
_m[_gi[1]] = 0.5236  # Angle

# ---- collection membership
col_collection.objects.link(ob_topmastradome_lod0)
col_collection.objects.link(ob_topmastradome_lod1)

# ---- scene / render settings (as saved in the file)
scene.frame_start = 1; scene.frame_end = 250; scene.frame_set(1)
scene.render.engine = 'BLENDER_EEVEE_NEXT'
scene.cycles.use_denoising = False
scene.cycles.samples = 128
scene.cycles.sampling_pattern = 'TABULATED_SOBOL'
scene.cycles.use_adaptive_sampling = False
scene.cycles.use_light_tree = False
scene.view_settings.view_transform = 'Filmic'
bpy.context.view_layer.update()

# ---- added for rendering (the .blend has no active camera and no usable light): camera, sun
cam_auto = bpy.data.cameras.new('AutoCamera')
cam_auto.lens = 50.0
cam_auto.sensor_width = 36.0
cam_auto.clip_end = 1000.0
ob_auto_camera = bpy.data.objects.new('AutoCamera', cam_auto)
scene.collection.objects.link(ob_auto_camera)
ob_auto_camera.location = (6.46858, -7.47171, 7.00545)
ob_auto_camera.rotation_euler = (1.09748, -7.21219e-08, 0.694738)
scene.camera = ob_auto_camera
light_auto_sun = bpy.data.lights.new('AutoSun', 'SUN')
light_auto_sun.energy = 3.0
light_auto_sun.angle = 0.0523599
ob_auto_sun = bpy.data.objects.new('AutoSun', light_auto_sun)
scene.collection.objects.link(ob_auto_sun)
ob_auto_sun.rotation_euler = (0.872665, 0.174533, 0.523599)
bpy.context.view_layer.update()
